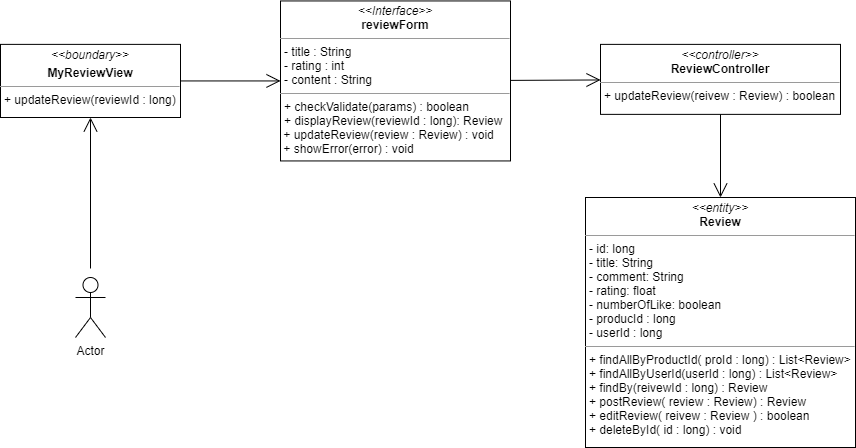

The diagram above was exported from draw.io. Its source (the exported page's mxGraphModel, read from the mxfile embedded in the PNG):
<mxGraphModel dx="1695" dy="425" grid="1" gridSize="10" guides="1" tooltips="1" connect="1" arrows="1" fold="1" page="1" pageScale="1" pageWidth="827" pageHeight="1169" math="0" shadow="0">
  <root>
    <mxCell id="WIyWlLk6GJQsqaUBKTNV-0" />
    <mxCell id="WIyWlLk6GJQsqaUBKTNV-1" parent="WIyWlLk6GJQsqaUBKTNV-0" />
    <mxCell id="arQAuS8WCE-PolhM-WET-3" value="" style="endArrow=open;endFill=1;endSize=12;html=1;" edge="1" parent="WIyWlLk6GJQsqaUBKTNV-1" source="arQAuS8WCE-PolhM-WET-12" target="arQAuS8WCE-PolhM-WET-8">
      <mxGeometry width="160" relative="1" as="geometry">
        <mxPoint x="-50" y="154.28499999999997" as="sourcePoint" />
        <mxPoint x="310" y="160" as="targetPoint" />
      </mxGeometry>
    </mxCell>
    <mxCell id="arQAuS8WCE-PolhM-WET-4" value="&lt;p style=&quot;margin: 0px ; margin-top: 4px ; text-align: center&quot;&gt;&lt;i&gt;&amp;lt;&amp;lt;entity&amp;gt;&amp;gt;&lt;/i&gt;&lt;br&gt;&lt;b&gt;Review&lt;/b&gt;&lt;/p&gt;&lt;hr size=&quot;1&quot;&gt;&lt;p style=&quot;margin: 0px ; margin-left: 4px&quot;&gt;- id: long&lt;/p&gt;&lt;p style=&quot;margin: 0px ; margin-left: 4px&quot;&gt;- title: String&lt;br&gt;- comment: String&lt;/p&gt;&lt;p style=&quot;margin: 0px ; margin-left: 4px&quot;&gt;- rating: float&lt;/p&gt;&lt;p style=&quot;margin: 0px ; margin-left: 4px&quot;&gt;- numberOfLike: boolean&lt;/p&gt;&lt;p style=&quot;margin: 0px ; margin-left: 4px&quot;&gt;- producId : long&lt;/p&gt;&lt;p style=&quot;margin: 0px ; margin-left: 4px&quot;&gt;- userId : long&lt;/p&gt;&lt;hr size=&quot;1&quot;&gt;&lt;p style=&quot;margin: 0px 0px 0px 4px&quot;&gt;+ findAllByProductId( proId : long) : List&amp;lt;Review&amp;gt;&lt;/p&gt;&lt;p style=&quot;margin: 0px 0px 0px 4px&quot;&gt;+ findAllByUserId(userId : long) : List&amp;lt;Review&amp;gt;&lt;/p&gt;&lt;p style=&quot;margin: 0px 0px 0px 4px&quot;&gt;+ findBy(reivewId : long) : Review&lt;/p&gt;&lt;p style=&quot;margin: 0px 0px 0px 4px&quot;&gt;+ postReview( review : Review) : Review&lt;/p&gt;&lt;p style=&quot;margin: 0px 0px 0px 4px&quot;&gt;+ editReview( reivew : Review ) : boolean&lt;/p&gt;&lt;p style=&quot;margin: 0px 0px 0px 4px&quot;&gt;+ deleteById( id : long) : void&lt;/p&gt;" style="verticalAlign=top;align=left;overflow=fill;fontSize=12;fontFamily=Helvetica;html=1;" vertex="1" parent="WIyWlLk6GJQsqaUBKTNV-1">
      <mxGeometry x="355" y="270" width="270" height="250" as="geometry" />
    </mxCell>
    <mxCell id="arQAuS8WCE-PolhM-WET-5" value="&lt;p style=&quot;margin: 0px ; margin-top: 4px ; text-align: center&quot;&gt;&lt;i&gt;&amp;lt;&amp;lt;controller&amp;gt;&amp;gt;&lt;/i&gt;&lt;br&gt;&lt;b&gt;ReviewController&lt;/b&gt;&lt;br&gt;&lt;/p&gt;&lt;hr size=&quot;1&quot;&gt;&lt;p style=&quot;margin: 0px ; margin-left: 4px&quot;&gt;&lt;span&gt;+ updateReview(reivew : Review) : boolean&lt;/span&gt;&lt;/p&gt;" style="verticalAlign=top;align=left;overflow=fill;fontSize=12;fontFamily=Helvetica;html=1;" vertex="1" parent="WIyWlLk6GJQsqaUBKTNV-1">
      <mxGeometry x="370" y="116.88" width="240" height="69.99" as="geometry" />
    </mxCell>
    <mxCell id="arQAuS8WCE-PolhM-WET-6" value="" style="endArrow=open;endFill=1;endSize=12;html=1;strokeColor=#000000;" edge="1" parent="WIyWlLk6GJQsqaUBKTNV-1" source="arQAuS8WCE-PolhM-WET-5" target="arQAuS8WCE-PolhM-WET-4">
      <mxGeometry width="160" relative="1" as="geometry">
        <mxPoint x="990" y="510.00760814433715" as="sourcePoint" />
        <mxPoint x="870" y="260" as="targetPoint" />
      </mxGeometry>
    </mxCell>
    <mxCell id="arQAuS8WCE-PolhM-WET-8" value="&lt;p style=&quot;margin: 0px ; margin-top: 4px ; text-align: center&quot;&gt;&lt;i&gt;&amp;lt;&amp;lt;Interface&amp;gt;&amp;gt;&lt;/i&gt;&lt;br&gt;&lt;b&gt;reviewForm&lt;/b&gt;&lt;/p&gt;&lt;hr size=&quot;1&quot;&gt;&lt;p style=&quot;margin: 0px ; margin-left: 4px&quot;&gt;- title : String&lt;br&gt;- rating : int&lt;/p&gt;&lt;p style=&quot;margin: 0px ; margin-left: 4px&quot;&gt;- content : String&lt;/p&gt;&lt;hr size=&quot;1&quot;&gt;&lt;p style=&quot;margin: 0px ; margin-left: 4px&quot;&gt;+ checkValidate(params) : boolean&lt;br&gt;&lt;/p&gt;&lt;p style=&quot;margin: 0px ; margin-left: 4px&quot;&gt;+ displayReview(reviewId : long): Review&lt;/p&gt;&amp;nbsp;+ updateReview(review : Review) : void&lt;br&gt;&amp;nbsp;+ showError(error) : void" style="verticalAlign=top;align=left;overflow=fill;fontSize=12;fontFamily=Helvetica;html=1;" vertex="1" parent="WIyWlLk6GJQsqaUBKTNV-1">
      <mxGeometry x="50" y="73.45" width="230" height="159.99" as="geometry" />
    </mxCell>
    <mxCell id="arQAuS8WCE-PolhM-WET-9" value="" style="endArrow=open;endFill=1;endSize=12;html=1;" edge="1" parent="WIyWlLk6GJQsqaUBKTNV-1" source="arQAuS8WCE-PolhM-WET-8" target="arQAuS8WCE-PolhM-WET-5">
      <mxGeometry width="160" relative="1" as="geometry">
        <mxPoint x="190" y="200" as="sourcePoint" />
        <mxPoint x="350" y="200" as="targetPoint" />
      </mxGeometry>
    </mxCell>
    <mxCell id="arQAuS8WCE-PolhM-WET-10" value="Actor" style="shape=umlActor;verticalLabelPosition=bottom;verticalAlign=top;html=1;" vertex="1" parent="WIyWlLk6GJQsqaUBKTNV-1">
      <mxGeometry x="-155" y="350" width="30" height="60" as="geometry" />
    </mxCell>
    <mxCell id="arQAuS8WCE-PolhM-WET-11" value="" style="endArrow=open;endFill=1;endSize=12;html=1;" edge="1" parent="WIyWlLk6GJQsqaUBKTNV-1" target="arQAuS8WCE-PolhM-WET-12">
      <mxGeometry width="160" relative="1" as="geometry">
        <mxPoint x="-140" y="341" as="sourcePoint" />
        <mxPoint x="-140.5" y="209.99999999999994" as="targetPoint" />
      </mxGeometry>
    </mxCell>
    <mxCell id="arQAuS8WCE-PolhM-WET-12" value="&lt;p style=&quot;margin: 0px ; margin-top: 4px ; text-align: center&quot;&gt;&lt;i&gt;&amp;lt;&amp;lt;boundary&amp;gt;&amp;gt;&lt;/i&gt;&lt;/p&gt;&lt;p style=&quot;margin: 0px ; margin-top: 4px ; text-align: center&quot;&gt;&lt;b&gt;MyReviewView&lt;/b&gt;&lt;/p&gt;&lt;hr size=&quot;1&quot;&gt;&lt;p style=&quot;margin: 0px ; margin-left: 4px&quot;&gt;&lt;span&gt;+ updateReview(reviewId : long)&amp;nbsp;&lt;/span&gt;&lt;br&gt;&lt;/p&gt;" style="verticalAlign=top;align=left;overflow=fill;fontSize=12;fontFamily=Helvetica;html=1;" vertex="1" parent="WIyWlLk6GJQsqaUBKTNV-1">
      <mxGeometry x="-230" y="116.88" width="180" height="73.12" as="geometry" />
    </mxCell>
  </root>
</mxGraphModel>